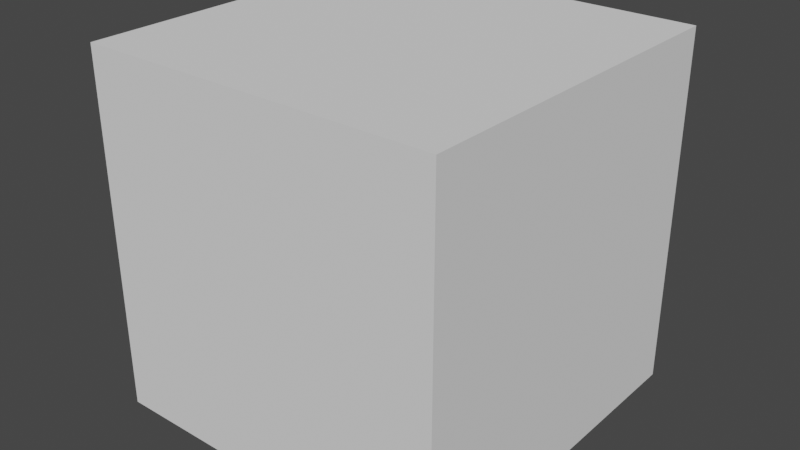 # Source: 3d-printer-roboclaw.blend  (saved by Blender 2.82.7; exported with 4.5.12 LTS)
import bpy
from mathutils import Matrix  # noqa: F401  (used for matrix-valued properties, if any)

bpy.ops.wm.read_factory_settings(use_empty=True)
scene = bpy.context.scene
scene.name = 'Scene'

# ---- collections
col_collection = bpy.data.collections.new('Collection'); scene.collection.children.link(col_collection)

# ---- world
world_world = bpy.data.worlds.new('World'); scene.world = world_world
world_world.use_nodes = True; world_world.node_tree.nodes.clear()
_N = world_world.node_tree.nodes; _L = world_world.node_tree.links
n0 = _N.new('ShaderNodeOutputWorld'); n0.name = 'World Output'; n0.location = (300, 300)
n1 = _N.new('ShaderNodeBackground'); n1.name = 'Background'; n1.location = (10, 300)
n1.inputs[0].default_value = (0.05088, 0.05088, 0.05088, 1.0)
_L.new(n1.outputs[0], n0.inputs[0])
n0.is_active_output = True
world_world.color = (0.05088, 0.05088, 0.05088)
world_world.use_sun_shadow = False
world_world.sun_shadow_jitter_overblur = 0.0

# ---- meshes
me_cube_002 = bpy.data.meshes.new('Cube.002')
me_cube_002.from_pydata([(0.0, 0.0, 0.0), (0.0, 0.0, 725.0), (0.0, 725.0, 0.0), (0.0, 725.0, 725.0), (725.0, 0.0, 0.0), (725.0, 0.0, 725.0), (725.0, 725.0, 0.0), (725.0, 725.0, 725.0)], [], [(0, 1, 3, 2), (2, 3, 7, 6), (6, 7, 5, 4), (4, 5, 1, 0), (2, 6, 4, 0), (7, 3, 1, 5)])
_uv = me_cube_002.uv_layers.new(name='UVMap')
_uv.uv.foreach_set('vector', [0.375, 0.0, 0.625, 0.0, 0.625, 0.25, 0.375, 0.25, 0.375, 0.25, 0.625, 0.25, 0.625, 0.5, 0.375, 0.5, 0.375, 0.5, 0.625, 0.5, 0.625, 0.75, 0.375, 0.75, 0.375, 0.75, 0.625, 0.75, 0.625, 1.0, 0.375, 1.0, 0.125, 0.5, 0.375, 0.5, 0.375, 0.75, 0.125, 0.75, 0.625, 0.5, 0.875, 0.5, 0.875, 0.75, 0.625, 0.75])
me_cube_002.use_remesh_fix_poles = True
me_cube_002.use_remesh_preserve_attributes = False
me_cube_002.use_mirror_vertex_groups = False
me_cube_002.update()

# ---- objects
ob_desk = bpy.data.objects.new('desk', me_cube_002)

# ---- transforms, parenting, visibility, modifiers, constraints
ob_desk.location = (0.0, 0.0, 0.0)
ob_desk.lineart.crease_threshold = 0.0

# ---- collection membership
col_collection.objects.link(ob_desk)

# ---- scene / render settings (as saved in the file)
scene.frame_start = 1; scene.frame_end = 250; scene.frame_set(0)
scene.render.engine = 'BLENDER_EEVEE_NEXT'
scene.cycles.use_denoising = False
scene.cycles.samples = 128
scene.cycles.sampling_pattern = 'TABULATED_SOBOL'
scene.cycles.use_adaptive_sampling = False
scene.cycles.use_light_tree = False
scene.view_settings.view_transform = 'Filmic'
bpy.context.view_layer.update()

# ---- added for rendering (the .blend has no active camera and no usable light): camera, sun
cam_auto = bpy.data.cameras.new('AutoCamera')
cam_auto.lens = 50.0
cam_auto.sensor_width = 36.0
cam_auto.clip_end = 20390.2
ob_auto_camera = bpy.data.objects.new('AutoCamera', cam_auto)
scene.collection.objects.link(ob_auto_camera)
ob_auto_camera.location = (1524.34, -1031.71, 1291.97)
ob_auto_camera.rotation_euler = (1.09748, -7.21219e-08, 0.694738)
scene.camera = ob_auto_camera
light_auto_sun = bpy.data.lights.new('AutoSun', 'SUN')
light_auto_sun.energy = 3.0
light_auto_sun.angle = 0.0523599
ob_auto_sun = bpy.data.objects.new('AutoSun', light_auto_sun)
scene.collection.objects.link(ob_auto_sun)
ob_auto_sun.rotation_euler = (0.872665, 0.174533, 0.523599)
bpy.context.view_layer.update()
